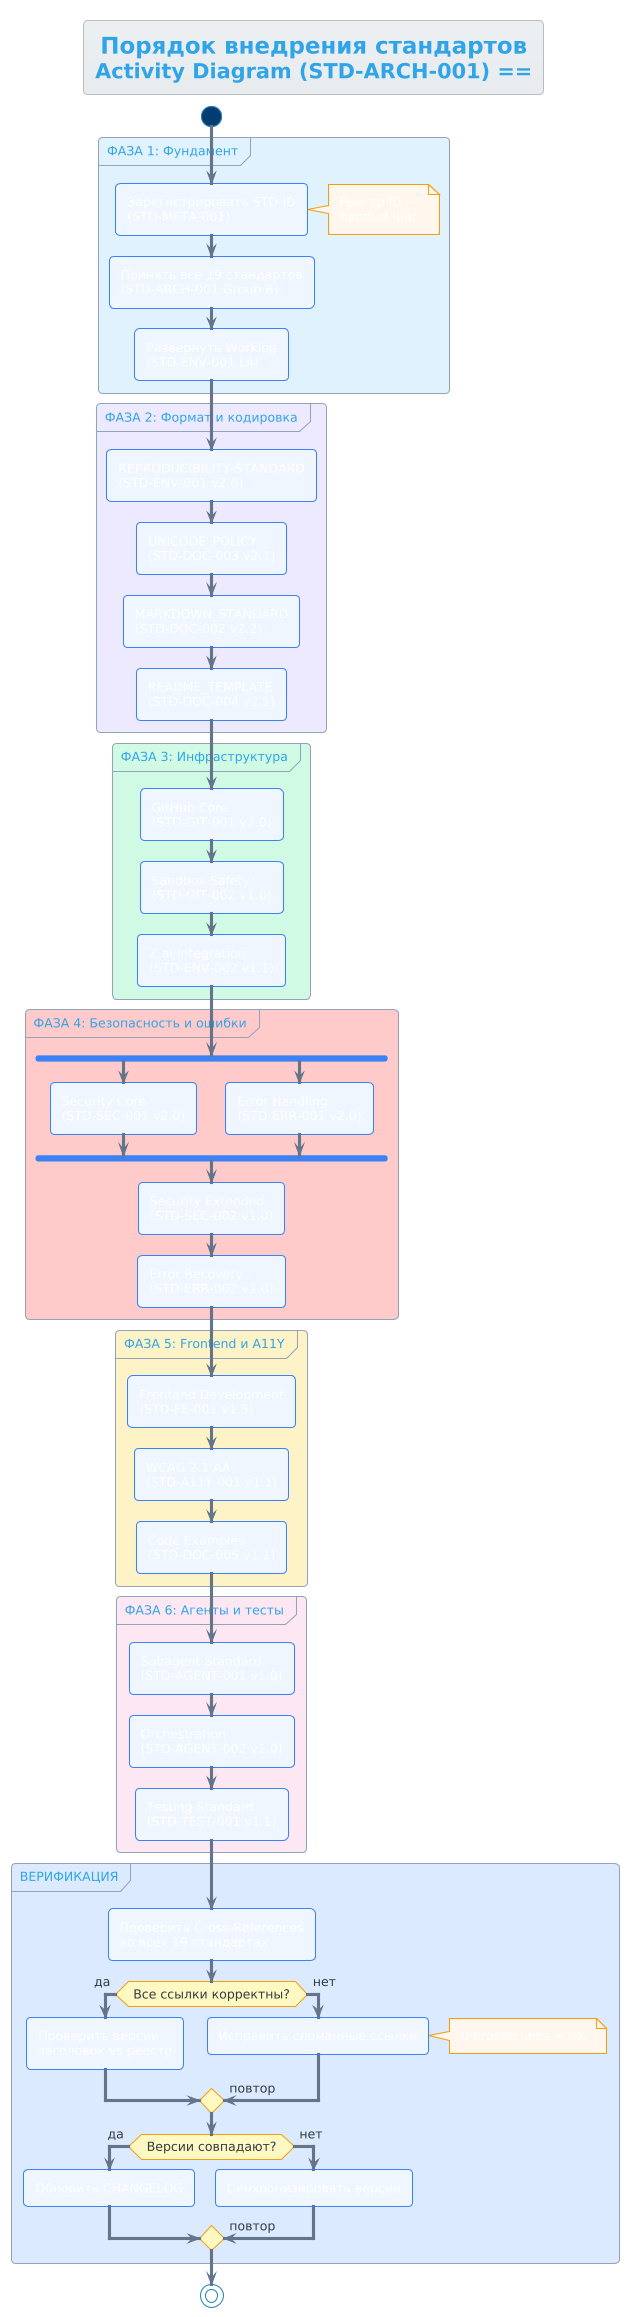

The diagram above was rendered by PlantUML. Its source (embedded in the PNG):
@startuml IMPLEMENTATION_FLOW
!theme cerulean
skinparam shadowing false
skinparam ActivityBackgroundColor #EFF6FF
skinparam ActivityBorderColor #3B82F6
skinparam ActivityDiamondBackgroundColor #FEF9C3
skinparam ActivityDiamondBorderColor #F59E0B
skinparam ActivityBarColor #3B82F6
skinparam PartitionBackgroundColor #F8FAFC
skinparam PartitionBorderColor #94A3B8
skinparam NoteBackgroundColor #FFF7ED
skinparam NoteBorderColor #F59E0B
skinparam ArrowColor #64748B
skinparam DefaultFontSize 12

title == Порядок внедрения стандартов\nActivity Diagram (STD-ARCH-001) ==

start

partition "ФАЗА 1: Фундамент" #E0F2FE {
  :Зарегистрировать STD-ID\n(STD-META-001);
  note right
    Реестр ID —
    первый шаг
  end note

  :Принять все 19 стандартов\n(STD-ARCH-001 Group B);

  :Развернуть Worklog\n(STD-ENV-001 L4);
}

partition "ФАЗА 2: Формат и кодировка" #EDE9FE {
  :REPRODUCIBILITY-STANDARD\n(STD-ENV-001 v2.0);

  :UNICODE_POLICY\n(STD-DOC-003 v2.1);

  :MARKDOWN_STANDARD\n(STD-DOC-002 v2.2);

  :README_TEMPLATE\n(STD-DOC-004 v2.1);
}

partition "ФАЗА 3: Инфраструктура" #D1FAE5 {
  :GitHub Core\n(STD-GIT-001 v2.0);

  :Sandbox Safety\n(STD-GIT-002 v1.0);

  :Z.ai Integration\n(STD-ENV-002 v1.1);
}

partition "ФАЗА 4: Безопасность и ошибки" #FECACA {
  fork
    :Security Core\n(STD-SEC-001 v2.0);
  fork again
    :Error Handling\n(STD-ERR-001 v2.0);
  end fork

  :Security Extended\n(STD-SEC-002 v1.0);

  :Error Recovery\n(STD-ERR-002 v1.0);
}

partition "ФАЗА 5: Frontend и A11Y" #FEF3C7 {
  :Frontend Development\n(STD-FE-001 v1.5);

  :WCAG 2.1 AA\n(STD-A11Y-001 v1.1);

  :Code Examples\n(STD-DOC-005 v1.1);
}

partition "ФАЗА 6: Агенты и тесты" #FCE7F3 {
  :Subagent Standard\n(STD-AGENT-001 v1.0);

  :Orchestration\n(STD-AGENT-002 v1.0);

  :Testing Standard\n(STD-TEST-001 v1.1);
}

partition "ВЕРИФИКАЦИЯ" #DBEAFE {
  :Проверить Cross-References\nво всех 19 стандартах;

  if (Все ссылки корректны?) then (да)
    :Проверить версии\nзаголовок vs реестр;
  else (нет)
    :Исправить сломанные ссылки;
    note right: 0 broken links = OK
    ->повтор;
  endif

  if (Версии совпадают?) then (да)
    :Обновить CHANGELOG;
  else (нет)
    :Синхронизировать версии;
    ->повтор;
  endif
}

stop

@enduml